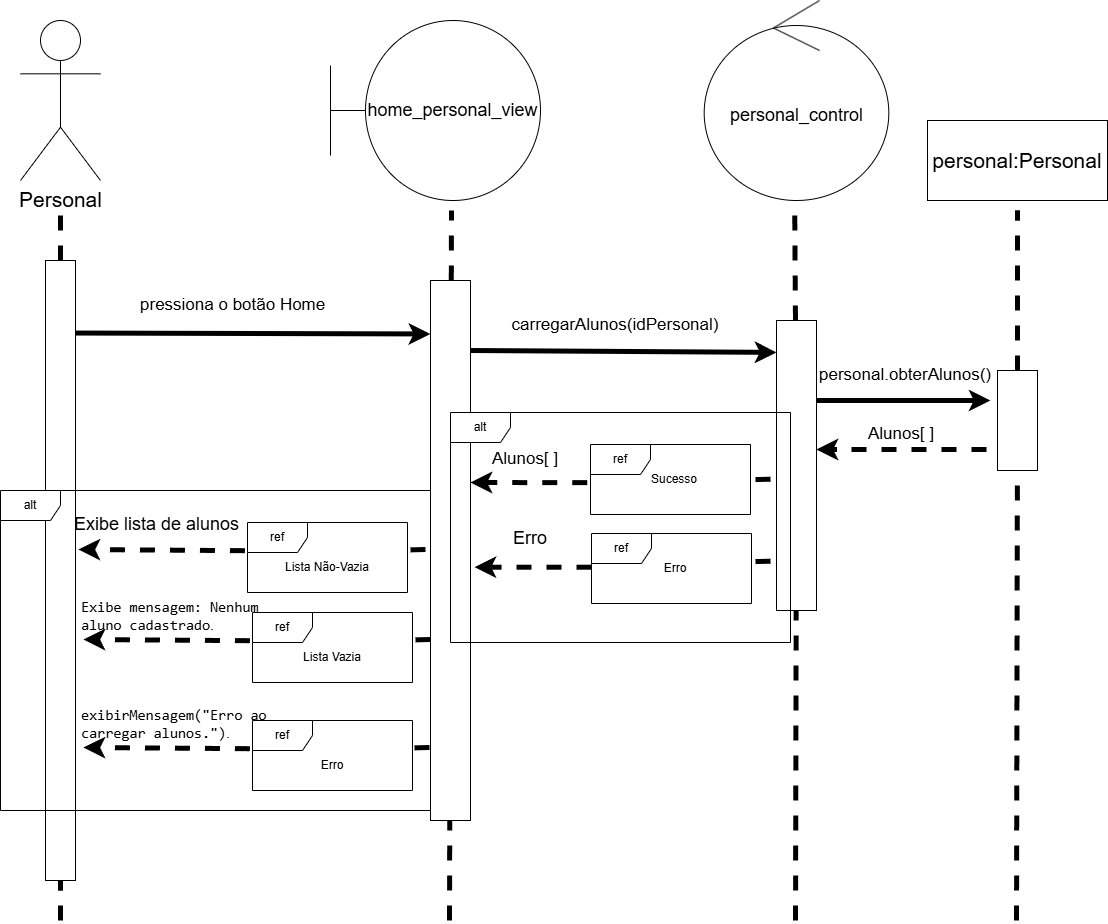

The diagram above was exported from draw.io. Its source (the exported page's mxGraphModel, read from the mxfile embedded in the PNG):
<mxGraphModel dx="1898" dy="998" grid="1" gridSize="10" guides="1" tooltips="1" connect="1" arrows="1" fold="1" page="1" pageScale="1" pageWidth="827" pageHeight="1169" math="0" shadow="0">
  <root>
    <mxCell id="0" />
    <mxCell id="1" parent="0" />
    <mxCell id="57IOCGX_ZIuFD9DcGRmQ-1" parent="1" style="shape=umlBoundary;whiteSpace=wrap;html=1;" value="&lt;font style=&quot;font-size: 18px;&quot;&gt;home_personal_view&lt;/font&gt;" vertex="1">
      <mxGeometry height="180" width="210" x="660" y="350" as="geometry" />
    </mxCell>
    <mxCell id="57IOCGX_ZIuFD9DcGRmQ-2" parent="1" style="ellipse;shape=umlControl;whiteSpace=wrap;html=1;fontSize=21;" value="&lt;font style=&quot;font-size: 18px;&quot;&gt;personal_control&lt;/font&gt;" vertex="1">
      <mxGeometry height="200" width="184.62" x="1033.69" y="330" as="geometry" />
    </mxCell>
    <mxCell id="57IOCGX_ZIuFD9DcGRmQ-3" edge="1" parent="1" source="57IOCGX_ZIuFD9DcGRmQ-8" style="endArrow=none;dashed=1;html=1;rounded=0;strokeWidth=5;" value="">
      <mxGeometry height="50" relative="1" width="50" as="geometry">
        <mxPoint x="389" y="1040" as="sourcePoint" />
        <mxPoint x="390" y="540" as="targetPoint" />
      </mxGeometry>
    </mxCell>
    <mxCell id="57IOCGX_ZIuFD9DcGRmQ-4" edge="1" parent="1" source="57IOCGX_ZIuFD9DcGRmQ-11" style="endArrow=none;dashed=1;html=1;rounded=0;strokeWidth=5;" value="">
      <mxGeometry height="50" relative="1" width="50" as="geometry">
        <mxPoint x="779" y="1040" as="sourcePoint" />
        <mxPoint x="781" y="540" as="targetPoint" />
      </mxGeometry>
    </mxCell>
    <mxCell id="57IOCGX_ZIuFD9DcGRmQ-5" edge="1" parent="1" source="57IOCGX_ZIuFD9DcGRmQ-15" style="endArrow=none;dashed=1;html=1;rounded=0;strokeWidth=5;entryX=0.49;entryY=1.005;entryDx=0;entryDy=0;entryPerimeter=0;" target="57IOCGX_ZIuFD9DcGRmQ-2" value="">
      <mxGeometry height="50" relative="1" width="50" as="geometry">
        <mxPoint x="1125" y="1040" as="sourcePoint" />
        <mxPoint x="1125" y="560" as="targetPoint" />
      </mxGeometry>
    </mxCell>
    <mxCell id="57IOCGX_ZIuFD9DcGRmQ-6" edge="1" parent="1" source="57IOCGX_ZIuFD9DcGRmQ-8" style="endArrow=classic;html=1;rounded=0;strokeWidth=5;exitX=0.937;exitY=0.117;exitDx=0;exitDy=0;exitPerimeter=0;entryX=-0.004;entryY=0.099;entryDx=0;entryDy=0;entryPerimeter=0;" target="57IOCGX_ZIuFD9DcGRmQ-11" value="">
      <mxGeometry height="50" relative="1" width="50" as="geometry">
        <mxPoint x="590" y="640" as="sourcePoint" />
        <mxPoint x="759" y="640" as="targetPoint" />
      </mxGeometry>
    </mxCell>
    <mxCell id="57IOCGX_ZIuFD9DcGRmQ-7" edge="1" parent="1" style="endArrow=none;dashed=1;html=1;rounded=0;strokeWidth=5;" target="57IOCGX_ZIuFD9DcGRmQ-8" value="">
      <mxGeometry height="50" relative="1" width="50" as="geometry">
        <mxPoint x="390" y="1250" as="sourcePoint" />
        <mxPoint x="389" y="560" as="targetPoint" />
      </mxGeometry>
    </mxCell>
    <mxCell id="57IOCGX_ZIuFD9DcGRmQ-8" parent="1" style="rounded=0;whiteSpace=wrap;html=1;" value="" vertex="1">
      <mxGeometry height="620" width="30" x="375" y="590" as="geometry" />
    </mxCell>
    <mxCell id="57IOCGX_ZIuFD9DcGRmQ-9" parent="1" style="text;html=1;whiteSpace=wrap;strokeColor=none;fillColor=none;align=center;verticalAlign=middle;rounded=0;" value="&lt;span style=&quot;font-size: 17px;&quot;&gt;pressiona o botão Home&amp;nbsp;&lt;/span&gt;" vertex="1">
      <mxGeometry height="30" width="210" x="460" y="620" as="geometry" />
    </mxCell>
    <mxCell id="57IOCGX_ZIuFD9DcGRmQ-10" edge="1" parent="1" style="endArrow=none;dashed=1;html=1;rounded=0;strokeWidth=5;" target="57IOCGX_ZIuFD9DcGRmQ-11" value="">
      <mxGeometry height="50" relative="1" width="50" as="geometry">
        <mxPoint x="779" y="1250" as="sourcePoint" />
        <mxPoint x="779" y="560" as="targetPoint" />
      </mxGeometry>
    </mxCell>
    <mxCell id="57IOCGX_ZIuFD9DcGRmQ-11" parent="1" style="rounded=0;whiteSpace=wrap;html=1;" value="" vertex="1">
      <mxGeometry height="540" width="40" x="760" y="610" as="geometry" />
    </mxCell>
    <mxCell id="57IOCGX_ZIuFD9DcGRmQ-12" parent="1" style="rounded=0;whiteSpace=wrap;html=1;" value="&lt;font style=&quot;font-size: 21px;&quot;&gt;personal:Personal&lt;/font&gt;" vertex="1">
      <mxGeometry height="80" width="180" x="1257" y="450" as="geometry" />
    </mxCell>
    <mxCell id="57IOCGX_ZIuFD9DcGRmQ-13" edge="1" parent="1" style="endArrow=classic;html=1;rounded=0;strokeWidth=5;entryX=0;entryY=0.11;entryDx=0;entryDy=0;entryPerimeter=0;" target="57IOCGX_ZIuFD9DcGRmQ-15" value="">
      <mxGeometry height="50" relative="1" width="50" as="geometry">
        <mxPoint x="800" y="680" as="sourcePoint" />
        <mxPoint x="970" y="680" as="targetPoint" />
      </mxGeometry>
    </mxCell>
    <mxCell id="57IOCGX_ZIuFD9DcGRmQ-14" edge="1" parent="1" style="endArrow=none;dashed=1;html=1;rounded=0;strokeWidth=5;" target="57IOCGX_ZIuFD9DcGRmQ-15" value="">
      <mxGeometry height="50" relative="1" width="50" as="geometry">
        <mxPoint x="1125" y="1250" as="sourcePoint" />
        <mxPoint x="1125" y="560" as="targetPoint" />
      </mxGeometry>
    </mxCell>
    <mxCell id="57IOCGX_ZIuFD9DcGRmQ-15" parent="1" style="rounded=0;whiteSpace=wrap;html=1;" value="" vertex="1">
      <mxGeometry height="290" width="40" x="1106" y="650" as="geometry" />
    </mxCell>
    <mxCell id="57IOCGX_ZIuFD9DcGRmQ-16" parent="1" style="text;html=1;whiteSpace=wrap;strokeColor=none;fillColor=none;align=center;verticalAlign=middle;rounded=0;" value="&lt;span style=&quot;font-size: 17px;&quot;&gt;carregarAlunos(idPersonal)&lt;/span&gt;" vertex="1">
      <mxGeometry height="30" width="60" x="914.69" y="640" as="geometry" />
    </mxCell>
    <mxCell id="57IOCGX_ZIuFD9DcGRmQ-17" edge="1" parent="1" source="57IOCGX_ZIuFD9DcGRmQ-20" style="endArrow=none;dashed=1;html=1;rounded=0;strokeWidth=5;" value="">
      <mxGeometry height="50" relative="1" width="50" as="geometry">
        <mxPoint x="1346.23" y="1040" as="sourcePoint" />
        <mxPoint x="1347" y="540" as="targetPoint" />
      </mxGeometry>
    </mxCell>
    <mxCell id="57IOCGX_ZIuFD9DcGRmQ-18" edge="1" parent="1" style="endArrow=classic;html=1;rounded=0;strokeWidth=5;" value="">
      <mxGeometry height="50" relative="1" width="50" as="geometry">
        <mxPoint x="1146" y="730" as="sourcePoint" />
        <mxPoint x="1320" y="730" as="targetPoint" />
      </mxGeometry>
    </mxCell>
    <mxCell id="57IOCGX_ZIuFD9DcGRmQ-19" edge="1" parent="1" style="endArrow=none;dashed=1;html=1;rounded=0;strokeWidth=5;" target="57IOCGX_ZIuFD9DcGRmQ-20" value="">
      <mxGeometry height="50" relative="1" width="50" as="geometry">
        <mxPoint x="1346" y="1250" as="sourcePoint" />
        <mxPoint x="1346.23" y="560" as="targetPoint" />
      </mxGeometry>
    </mxCell>
    <mxCell id="57IOCGX_ZIuFD9DcGRmQ-20" parent="1" style="rounded=0;whiteSpace=wrap;html=1;" value="" vertex="1">
      <mxGeometry height="100" width="40" x="1327" y="700" as="geometry" />
    </mxCell>
    <mxCell id="57IOCGX_ZIuFD9DcGRmQ-21" parent="1" style="text;html=1;whiteSpace=wrap;strokeColor=none;fillColor=none;align=center;verticalAlign=middle;rounded=0;" value="&lt;font style=&quot;font-size: 17px;&quot;&gt;personal.obterAlunos()&lt;/font&gt;" vertex="1">
      <mxGeometry height="30" width="110" x="1180" y="690" as="geometry" />
    </mxCell>
    <mxCell id="57IOCGX_ZIuFD9DcGRmQ-22" edge="1" parent="1" style="endArrow=classic;html=1;rounded=0;strokeWidth=5;dashed=1;" value="">
      <mxGeometry height="50" relative="1" width="50" as="geometry">
        <mxPoint x="1316" y="779" as="sourcePoint" />
        <mxPoint x="1146" y="779" as="targetPoint" />
      </mxGeometry>
    </mxCell>
    <mxCell id="57IOCGX_ZIuFD9DcGRmQ-23" parent="1" style="text;html=1;whiteSpace=wrap;strokeColor=none;fillColor=none;align=center;verticalAlign=middle;rounded=0;" value="&lt;span style=&quot;font-size: 17px;&quot;&gt;Alunos[ ]&lt;/span&gt;" vertex="1">
      <mxGeometry height="30" width="110" x="1176" y="749" as="geometry" />
    </mxCell>
    <mxCell id="57IOCGX_ZIuFD9DcGRmQ-24" parent="1" style="shape=umlActor;verticalLabelPosition=bottom;verticalAlign=top;html=1;" value="&lt;font style=&quot;font-size: 21px;&quot;&gt;Personal&lt;/font&gt;" vertex="1">
      <mxGeometry height="160" width="80" x="350" y="350" as="geometry" />
    </mxCell>
    <mxCell id="57IOCGX_ZIuFD9DcGRmQ-25" edge="1" parent="1" source="57IOCGX_ZIuFD9DcGRmQ-44" style="endArrow=classic;html=1;rounded=0;strokeWidth=5;dashed=1;exitX=-0.02;exitY=0.545;exitDx=0;exitDy=0;exitPerimeter=0;" value="">
      <mxGeometry height="50" relative="1" width="50" as="geometry">
        <mxPoint x="890" y="812" as="sourcePoint" />
        <mxPoint x="800" y="812" as="targetPoint" />
      </mxGeometry>
    </mxCell>
    <mxCell id="57IOCGX_ZIuFD9DcGRmQ-26" parent="1" style="text;html=1;whiteSpace=wrap;strokeColor=none;fillColor=none;align=center;verticalAlign=middle;rounded=0;" value="&lt;span style=&quot;font-size: 17px;&quot;&gt;Alunos[ ]&lt;/span&gt;" vertex="1">
      <mxGeometry height="30" width="110" x="800" y="774" as="geometry" />
    </mxCell>
    <mxCell id="57IOCGX_ZIuFD9DcGRmQ-27" edge="1" parent="1" style="endArrow=classic;html=1;rounded=0;strokeWidth=5;dashed=1;exitX=-0.016;exitY=0.403;exitDx=0;exitDy=0;exitPerimeter=0;" value="">
      <mxGeometry height="50" relative="1" width="50" as="geometry">
        <mxPoint x="574.4399999999998" y="880.21" as="sourcePoint" />
        <mxPoint x="408" y="879" as="targetPoint" />
      </mxGeometry>
    </mxCell>
    <mxCell id="57IOCGX_ZIuFD9DcGRmQ-28" parent="1" style="text;whiteSpace=wrap;html=1;" value="&lt;span style=&quot;font-size: 18px;&quot;&gt;Exibe lista de alunos&lt;/span&gt;" vertex="1">
      <mxGeometry height="40" width="210" x="402" y="837" as="geometry" />
    </mxCell>
    <mxCell id="57IOCGX_ZIuFD9DcGRmQ-29" parent="1" style="shape=umlFrame;whiteSpace=wrap;html=1;pointerEvents=0;" value="&lt;font&gt;ref&lt;/font&gt;" vertex="1">
      <mxGeometry height="70" width="160" x="577" y="852" as="geometry" />
    </mxCell>
    <mxCell id="57IOCGX_ZIuFD9DcGRmQ-30" parent="1" style="text;html=1;whiteSpace=wrap;strokeColor=none;fillColor=none;align=center;verticalAlign=middle;rounded=0;" value="Lista Não-Vazia" vertex="1">
      <mxGeometry height="30" width="100" x="607" y="882" as="geometry" />
    </mxCell>
    <mxCell id="57IOCGX_ZIuFD9DcGRmQ-31" edge="1" parent="1" style="endArrow=none;html=1;rounded=0;strokeWidth=5;dashed=1;exitX=-0.016;exitY=0.403;exitDx=0;exitDy=0;exitPerimeter=0;endFill=0;" value="">
      <mxGeometry height="50" relative="1" width="50" as="geometry">
        <mxPoint x="755" y="879" as="sourcePoint" />
        <mxPoint x="735" y="879.48" as="targetPoint" />
      </mxGeometry>
    </mxCell>
    <mxCell id="57IOCGX_ZIuFD9DcGRmQ-32" edge="1" parent="1" style="endArrow=classic;html=1;rounded=0;strokeWidth=5;dashed=1;exitX=-0.016;exitY=0.403;exitDx=0;exitDy=0;exitPerimeter=0;" value="">
      <mxGeometry height="50" relative="1" width="50" as="geometry">
        <mxPoint x="579.4399999999998" y="970.21" as="sourcePoint" />
        <mxPoint x="413" y="969" as="targetPoint" />
      </mxGeometry>
    </mxCell>
    <mxCell id="57IOCGX_ZIuFD9DcGRmQ-33" parent="1" style="text;whiteSpace=wrap;html=1;" value="&lt;span id=&quot;docs-internal-guid-8c4edff4-7fff-074f-cda9-c84b2bbcb97d&quot;&gt;&lt;font style=&quot;color: light-dark(rgb(0, 0, 0), rgb(255, 255, 255));&quot;&gt;&lt;span style=&quot;font-size: 11pt; font-family: &amp;quot;Roboto Mono&amp;quot;, monospace; background-color: transparent; font-variant: normal; vertical-align: baseline; white-space: pre-wrap;&quot;&gt;Exibe mensagem: Nenhum aluno cadastrado&lt;/span&gt;&lt;span style=&quot;font-size: 11pt; font-family: Arial, sans-serif; background-color: transparent; font-variant: normal; vertical-align: baseline; white-space: pre-wrap;&quot;&gt;.&lt;/span&gt;&lt;/font&gt;&lt;/span&gt;" vertex="1">
      <mxGeometry height="40" width="210" x="409" y="922" as="geometry" />
    </mxCell>
    <mxCell id="57IOCGX_ZIuFD9DcGRmQ-34" parent="1" style="shape=umlFrame;whiteSpace=wrap;html=1;pointerEvents=0;" value="&lt;font&gt;ref&lt;/font&gt;" vertex="1">
      <mxGeometry height="70" width="160" x="582" y="942" as="geometry" />
    </mxCell>
    <mxCell id="57IOCGX_ZIuFD9DcGRmQ-35" parent="1" style="text;html=1;whiteSpace=wrap;strokeColor=none;fillColor=none;align=center;verticalAlign=middle;rounded=0;" value="Lista Vazia" vertex="1">
      <mxGeometry height="30" width="100" x="612" y="972" as="geometry" />
    </mxCell>
    <mxCell id="57IOCGX_ZIuFD9DcGRmQ-36" edge="1" parent="1" style="endArrow=none;html=1;rounded=0;strokeWidth=5;dashed=1;exitX=-0.016;exitY=0.403;exitDx=0;exitDy=0;exitPerimeter=0;endFill=0;" value="">
      <mxGeometry height="50" relative="1" width="50" as="geometry">
        <mxPoint x="760" y="969" as="sourcePoint" />
        <mxPoint x="740" y="969.48" as="targetPoint" />
      </mxGeometry>
    </mxCell>
    <mxCell id="57IOCGX_ZIuFD9DcGRmQ-37" parent="1" style="shape=umlFrame;whiteSpace=wrap;html=1;pointerEvents=0;" value="&lt;font&gt;alt&lt;/font&gt;" vertex="1">
      <mxGeometry height="320" width="430" x="330" y="820" as="geometry" />
    </mxCell>
    <mxCell id="57IOCGX_ZIuFD9DcGRmQ-38" edge="1" parent="1" style="endArrow=classic;html=1;rounded=0;strokeWidth=5;dashed=1;exitX=-0.016;exitY=0.403;exitDx=0;exitDy=0;exitPerimeter=0;" value="">
      <mxGeometry height="50" relative="1" width="50" as="geometry">
        <mxPoint x="579.4399999999998" y="1078.21" as="sourcePoint" />
        <mxPoint x="413" y="1077" as="targetPoint" />
      </mxGeometry>
    </mxCell>
    <mxCell id="57IOCGX_ZIuFD9DcGRmQ-39" parent="1" style="text;whiteSpace=wrap;html=1;" value="&lt;span id=&quot;docs-internal-guid-8c4edff4-7fff-074f-cda9-c84b2bbcb97d&quot;&gt;&lt;font style=&quot;color: light-dark(rgb(0, 0, 0), rgb(255, 255, 255));&quot;&gt;&lt;span style=&quot;font-size: 11pt; font-family: &amp;quot;Roboto Mono&amp;quot;, monospace; background-color: transparent; font-variant: normal; vertical-align: baseline; white-space: pre-wrap;&quot;&gt;exibirMensagem(&quot;Erro ao carregar alunos.&quot;)&lt;/span&gt;&lt;span style=&quot;font-size: 11pt; font-family: Arial, sans-serif; background-color: transparent; font-variant: normal; vertical-align: baseline; white-space: pre-wrap;&quot;&gt;.&lt;/span&gt;&lt;/font&gt;&lt;/span&gt;" vertex="1">
      <mxGeometry height="40" width="210" x="409" y="1030" as="geometry" />
    </mxCell>
    <mxCell id="57IOCGX_ZIuFD9DcGRmQ-40" parent="1" style="shape=umlFrame;whiteSpace=wrap;html=1;pointerEvents=0;" value="&lt;font&gt;ref&lt;/font&gt;" vertex="1">
      <mxGeometry height="70" width="160" x="582" y="1050" as="geometry" />
    </mxCell>
    <mxCell id="57IOCGX_ZIuFD9DcGRmQ-41" parent="1" style="text;html=1;whiteSpace=wrap;strokeColor=none;fillColor=none;align=center;verticalAlign=middle;rounded=0;" value="Erro" vertex="1">
      <mxGeometry height="30" width="100" x="612" y="1080" as="geometry" />
    </mxCell>
    <mxCell id="57IOCGX_ZIuFD9DcGRmQ-42" edge="1" parent="1" style="endArrow=none;html=1;rounded=0;strokeWidth=5;dashed=1;exitX=-0.016;exitY=0.403;exitDx=0;exitDy=0;exitPerimeter=0;endFill=0;" value="">
      <mxGeometry height="50" relative="1" width="50" as="geometry">
        <mxPoint x="759" y="1077" as="sourcePoint" />
        <mxPoint x="739" y="1077.48" as="targetPoint" />
      </mxGeometry>
    </mxCell>
    <mxCell id="57IOCGX_ZIuFD9DcGRmQ-43" parent="1" style="shape=umlFrame;whiteSpace=wrap;html=1;pointerEvents=0;" value="&lt;font&gt;alt&lt;/font&gt;" vertex="1">
      <mxGeometry height="230" width="340" x="780" y="742" as="geometry" />
    </mxCell>
    <mxCell id="57IOCGX_ZIuFD9DcGRmQ-44" parent="1" style="shape=umlFrame;whiteSpace=wrap;html=1;pointerEvents=0;" value="&lt;font&gt;ref&lt;/font&gt;" vertex="1">
      <mxGeometry height="70" width="160" x="920" y="774" as="geometry" />
    </mxCell>
    <mxCell id="57IOCGX_ZIuFD9DcGRmQ-45" parent="1" style="text;html=1;whiteSpace=wrap;strokeColor=none;fillColor=none;align=center;verticalAlign=middle;rounded=0;" value="Sucesso" vertex="1">
      <mxGeometry height="30" width="60" x="973.69" y="794" as="geometry" />
    </mxCell>
    <mxCell id="57IOCGX_ZIuFD9DcGRmQ-46" edge="1" parent="1" style="endArrow=none;html=1;rounded=0;strokeWidth=5;dashed=1;exitX=-0.016;exitY=0.403;exitDx=0;exitDy=0;exitPerimeter=0;endFill=0;" value="">
      <mxGeometry height="50" relative="1" width="50" as="geometry">
        <mxPoint x="1100" y="808.71" as="sourcePoint" />
        <mxPoint x="1080" y="809.19" as="targetPoint" />
      </mxGeometry>
    </mxCell>
    <mxCell id="57IOCGX_ZIuFD9DcGRmQ-47" parent="1" style="shape=umlFrame;whiteSpace=wrap;html=1;pointerEvents=0;" value="&lt;font&gt;ref&lt;/font&gt;" vertex="1">
      <mxGeometry height="70" width="160" x="921" y="863" as="geometry" />
    </mxCell>
    <mxCell id="57IOCGX_ZIuFD9DcGRmQ-48" parent="1" style="text;html=1;whiteSpace=wrap;strokeColor=none;fillColor=none;align=center;verticalAlign=middle;rounded=0;" value="Erro" vertex="1">
      <mxGeometry height="30" width="60" x="974.69" y="883" as="geometry" />
    </mxCell>
    <mxCell id="57IOCGX_ZIuFD9DcGRmQ-49" edge="1" parent="1" style="endArrow=none;html=1;rounded=0;strokeWidth=5;dashed=1;exitX=-0.016;exitY=0.403;exitDx=0;exitDy=0;exitPerimeter=0;endFill=0;" value="">
      <mxGeometry height="50" relative="1" width="50" as="geometry">
        <mxPoint x="1100" y="890.71" as="sourcePoint" />
        <mxPoint x="1080" y="891.19" as="targetPoint" />
      </mxGeometry>
    </mxCell>
    <mxCell id="57IOCGX_ZIuFD9DcGRmQ-50" edge="1" parent="1" style="endArrow=classic;html=1;rounded=0;strokeWidth=5;dashed=1;exitX=-0.02;exitY=0.545;exitDx=0;exitDy=0;exitPerimeter=0;" value="">
      <mxGeometry height="50" relative="1" width="50" as="geometry">
        <mxPoint x="921" y="896.71" as="sourcePoint" />
        <mxPoint x="804" y="896.71" as="targetPoint" />
      </mxGeometry>
    </mxCell>
    <mxCell id="57IOCGX_ZIuFD9DcGRmQ-51" parent="1" style="text;html=1;whiteSpace=wrap;strokeColor=none;fillColor=none;align=center;verticalAlign=middle;rounded=0;" value="&lt;font style=&quot;font-size: 18px;&quot;&gt;Erro&lt;/font&gt;" vertex="1">
      <mxGeometry height="30" width="60" x="830" y="853" as="geometry" />
    </mxCell>
  </root>
</mxGraphModel>